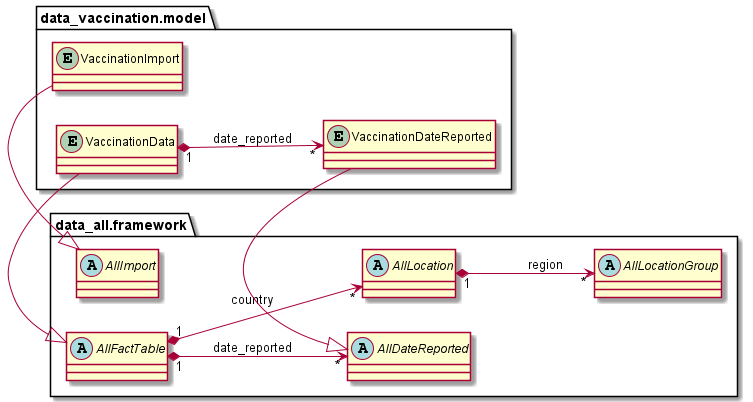

The diagram above was rendered by PlantUML. Its source (embedded in the PNG):
@startuml
left to right direction
'https://plantuml.com/class-diagram

'abstract class AbstractList
'abstract AbstractCollection
'interface List
'interface Collection

package data_all.framework {
    abstract class AllImport {}
    abstract class AllDateReported {}
    abstract class AllLocation {}
    abstract class AllLocationGroup {}
    abstract class AllFactTable {}

    AllLocation "1" *--> "*" AllLocationGroup : region
    AllFactTable "1" *--> "*" AllLocation : country
    AllFactTable "1" *--> "*" AllDateReported : date_reported
}

package data_vaccination.model {
    entity VaccinationImport {}
    entity VaccinationData {}
    entity VaccinationDateReported {}

    AllImport <|- VaccinationImport
    AllDateReported <|- VaccinationDateReported
    AllFactTable <|- VaccinationData

    VaccinationData "1" *--> "*" VaccinationDateReported : date_reported
}

@enduml